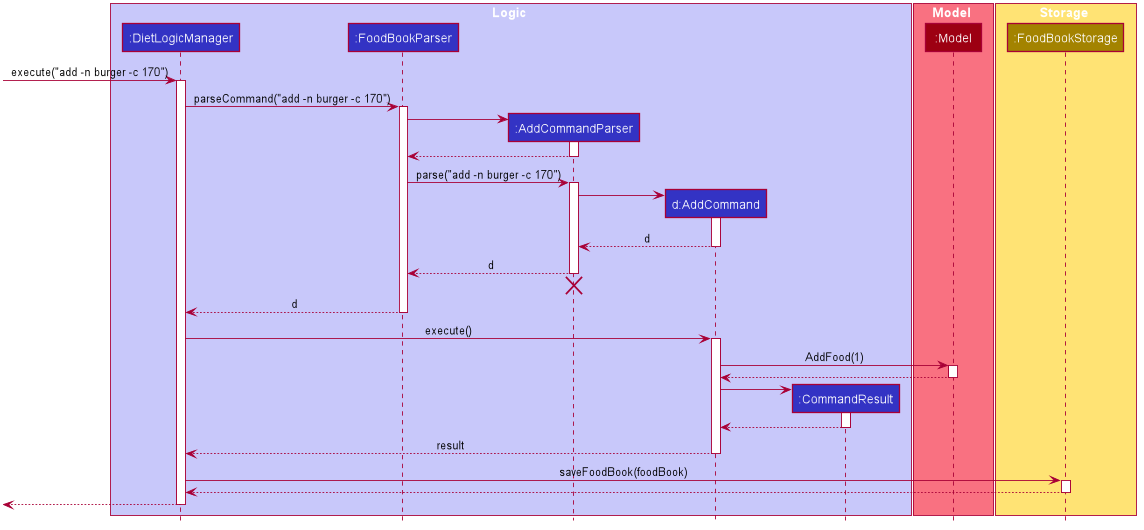

The diagram above was rendered by PlantUML. Its source (embedded in the PNG):
@startuml









skinparam BackgroundColor #FFFFFFF

skinparam Shadowing false

skinparam Class {
    FontColor #FFFFFF
    BorderThickness 1
    BorderColor #FFFFFF
    StereotypeFontColor #FFFFFF
    FontName Arial
}

skinparam Actor {
    BorderColor #000000
    Color #000000
    FontName Arial
}

skinparam Sequence {
    MessageAlign center
    BoxFontSize 15
    BoxPadding 0
    BoxFontColor #FFFFFF
    FontName Arial
}

skinparam Participant {
    FontColor #FFFFFFF
    Padding 20
}

skinparam MinClassWidth 50
skinparam ParticipantPadding 10
skinparam Shadowing false
skinparam DefaultTextAlignment center
skinparam packageStyle Rectangle

hide footbox
hide members
hide circle

box Logic #C8C8FA
participant ":DietLogicManager" as LogicManager #3333C4
participant ":FoodBookParser" as FoodBookParser #3333C4
participant ":AddCommandParser" as AddCommandParser #3333C4
participant "d:AddCommand" as AddCommand #3333C4
participant ":CommandResult" as CommandResult #3333C4
end box

box Model #F97181
participant ":Model" as Model #9D0012
end box

box Storage #FFE374
participant ":FoodBookStorage" as FoodBookStorage #A38300
end box

[-> LogicManager : execute("add -n burger -c 170")
activate LogicManager

LogicManager -> FoodBookParser : parseCommand("add -n burger -c 170")
activate FoodBookParser

create AddCommandParser
FoodBookParser -> AddCommandParser
activate AddCommandParser

AddCommandParser --> FoodBookParser
deactivate AddCommandParser

FoodBookParser -> AddCommandParser : parse("add -n burger -c 170")
activate AddCommandParser

create AddCommand
AddCommandParser -> AddCommand
activate AddCommand

AddCommand --> AddCommandParser : d
deactivate AddCommand

AddCommandParser --> FoodBookParser : d
deactivate AddCommandParser
AddCommandParser -[hidden]-> FoodBookParser
destroy AddCommandParser

FoodBookParser --> LogicManager : d
deactivate FoodBookParser

LogicManager -> AddCommand : execute()
activate AddCommand

AddCommand -> Model : AddFood(1)
activate Model

Model --> AddCommand
deactivate Model

create CommandResult
AddCommand -> CommandResult
activate CommandResult

CommandResult --> AddCommand
deactivate CommandResult

AddCommand --> LogicManager : result
deactivate AddCommand

LogicManager -> FoodBookStorage : saveFoodBook(foodBook)
activate FoodBookStorage

FoodBookStorage --> LogicManager
deactivate FoodBookStorage

[<--LogicManager
deactivate LogicManager
@enduml